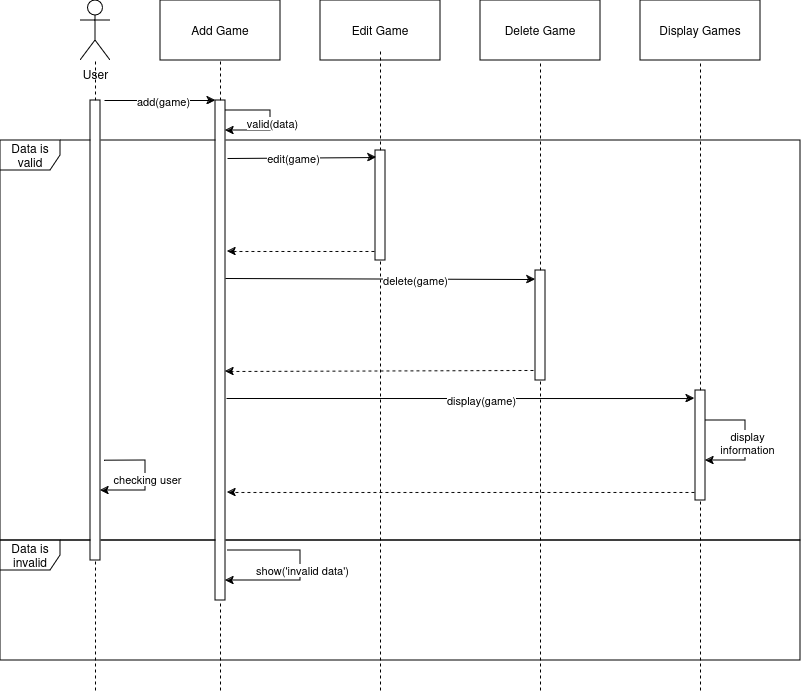

The diagram above was exported from draw.io. Its source (the exported page's mxGraphModel, read from the mxfile embedded in the PNG):
<mxGraphModel dx="500" dy="254" grid="1" gridSize="10" guides="1" tooltips="1" connect="1" arrows="1" fold="1" page="1" pageScale="1" pageWidth="850" pageHeight="1100" math="0" shadow="0">
  <root>
    <mxCell id="0" />
    <mxCell id="1" parent="0" />
    <mxCell id="8SoM95MiS0t_ICBCr2ue-28" value="Data is invalid" style="shape=umlFrame;whiteSpace=wrap;html=1;pointerEvents=0;" vertex="1" parent="1">
      <mxGeometry x="40" y="600" width="800" height="120" as="geometry" />
    </mxCell>
    <mxCell id="8SoM95MiS0t_ICBCr2ue-1" value="Data is valid" style="shape=umlFrame;whiteSpace=wrap;html=1;pointerEvents=0;" vertex="1" parent="1">
      <mxGeometry x="40" y="200" width="800" height="400" as="geometry" />
    </mxCell>
    <mxCell id="8SoM95MiS0t_ICBCr2ue-2" value="User" style="shape=umlActor;verticalLabelPosition=bottom;verticalAlign=top;html=1;outlineConnect=0;" vertex="1" parent="1">
      <mxGeometry x="120" y="60" width="30" height="60" as="geometry" />
    </mxCell>
    <mxCell id="8SoM95MiS0t_ICBCr2ue-3" value="Add Game" style="rounded=0;whiteSpace=wrap;html=1;" vertex="1" parent="1">
      <mxGeometry x="200" y="60" width="120" height="60" as="geometry" />
    </mxCell>
    <mxCell id="8SoM95MiS0t_ICBCr2ue-4" value="Edit Game" style="rounded=0;whiteSpace=wrap;html=1;" vertex="1" parent="1">
      <mxGeometry x="360" y="60" width="120" height="60" as="geometry" />
    </mxCell>
    <mxCell id="8SoM95MiS0t_ICBCr2ue-5" value="Delete Game" style="rounded=0;whiteSpace=wrap;html=1;" vertex="1" parent="1">
      <mxGeometry x="520" y="60" width="120" height="60" as="geometry" />
    </mxCell>
    <mxCell id="8SoM95MiS0t_ICBCr2ue-6" value="Display Games" style="rounded=0;whiteSpace=wrap;html=1;" vertex="1" parent="1">
      <mxGeometry x="680" y="60" width="120" height="60" as="geometry" />
    </mxCell>
    <mxCell id="8SoM95MiS0t_ICBCr2ue-13" value="" style="endArrow=none;dashed=1;html=1;rounded=0;" edge="1" parent="1" source="8SoM95MiS0t_ICBCr2ue-18" target="8SoM95MiS0t_ICBCr2ue-2">
      <mxGeometry width="50" height="50" relative="1" as="geometry">
        <mxPoint x="140" y="640" as="sourcePoint" />
        <mxPoint x="140" y="140" as="targetPoint" />
      </mxGeometry>
    </mxCell>
    <mxCell id="8SoM95MiS0t_ICBCr2ue-14" value="" style="endArrow=none;dashed=1;html=1;rounded=0;" edge="1" parent="1" source="8SoM95MiS0t_ICBCr2ue-20" target="8SoM95MiS0t_ICBCr2ue-3">
      <mxGeometry width="50" height="50" relative="1" as="geometry">
        <mxPoint x="260" y="640" as="sourcePoint" />
        <mxPoint x="450" y="310" as="targetPoint" />
      </mxGeometry>
    </mxCell>
    <mxCell id="8SoM95MiS0t_ICBCr2ue-15" value="" style="endArrow=none;dashed=1;html=1;rounded=0;" edge="1" parent="1" source="8SoM95MiS0t_ICBCr2ue-22">
      <mxGeometry width="50" height="50" relative="1" as="geometry">
        <mxPoint x="420" y="640" as="sourcePoint" />
        <mxPoint x="420" y="110" as="targetPoint" />
      </mxGeometry>
    </mxCell>
    <mxCell id="8SoM95MiS0t_ICBCr2ue-16" value="" style="endArrow=none;dashed=1;html=1;rounded=0;" edge="1" parent="1" source="8SoM95MiS0t_ICBCr2ue-24" target="8SoM95MiS0t_ICBCr2ue-5">
      <mxGeometry width="50" height="50" relative="1" as="geometry">
        <mxPoint x="580" y="640" as="sourcePoint" />
        <mxPoint x="450" y="370" as="targetPoint" />
      </mxGeometry>
    </mxCell>
    <mxCell id="8SoM95MiS0t_ICBCr2ue-17" value="" style="endArrow=none;dashed=1;html=1;rounded=0;" edge="1" parent="1" source="8SoM95MiS0t_ICBCr2ue-26" target="8SoM95MiS0t_ICBCr2ue-6">
      <mxGeometry width="50" height="50" relative="1" as="geometry">
        <mxPoint x="740" y="640" as="sourcePoint" />
        <mxPoint x="450" y="370" as="targetPoint" />
      </mxGeometry>
    </mxCell>
    <mxCell id="8SoM95MiS0t_ICBCr2ue-19" value="" style="endArrow=none;dashed=1;html=1;rounded=0;" edge="1" parent="1" target="8SoM95MiS0t_ICBCr2ue-18">
      <mxGeometry width="50" height="50" relative="1" as="geometry">
        <mxPoint x="135" y="750" as="sourcePoint" />
        <mxPoint x="140" y="140" as="targetPoint" />
      </mxGeometry>
    </mxCell>
    <mxCell id="8SoM95MiS0t_ICBCr2ue-18" value="" style="rounded=0;whiteSpace=wrap;html=1;" vertex="1" parent="1">
      <mxGeometry x="130" y="160" width="10" height="460" as="geometry" />
    </mxCell>
    <mxCell id="8SoM95MiS0t_ICBCr2ue-21" value="" style="endArrow=none;dashed=1;html=1;rounded=0;" edge="1" parent="1" target="8SoM95MiS0t_ICBCr2ue-20">
      <mxGeometry width="50" height="50" relative="1" as="geometry">
        <mxPoint x="260" y="750" as="sourcePoint" />
        <mxPoint x="260" y="120" as="targetPoint" />
      </mxGeometry>
    </mxCell>
    <mxCell id="8SoM95MiS0t_ICBCr2ue-23" value="" style="endArrow=none;dashed=1;html=1;rounded=0;" edge="1" parent="1" target="8SoM95MiS0t_ICBCr2ue-22">
      <mxGeometry width="50" height="50" relative="1" as="geometry">
        <mxPoint x="420" y="750" as="sourcePoint" />
        <mxPoint x="420" y="110" as="targetPoint" />
      </mxGeometry>
    </mxCell>
    <mxCell id="8SoM95MiS0t_ICBCr2ue-20" value="" style="rounded=0;whiteSpace=wrap;html=1;" vertex="1" parent="1">
      <mxGeometry x="255" y="160" width="10" height="500" as="geometry" />
    </mxCell>
    <mxCell id="8SoM95MiS0t_ICBCr2ue-22" value="" style="rounded=0;whiteSpace=wrap;html=1;" vertex="1" parent="1">
      <mxGeometry x="415" y="210" width="10" height="110" as="geometry" />
    </mxCell>
    <mxCell id="8SoM95MiS0t_ICBCr2ue-25" value="" style="endArrow=none;dashed=1;html=1;rounded=0;" edge="1" parent="1" target="8SoM95MiS0t_ICBCr2ue-24">
      <mxGeometry width="50" height="50" relative="1" as="geometry">
        <mxPoint x="580" y="750" as="sourcePoint" />
        <mxPoint x="580" y="120" as="targetPoint" />
      </mxGeometry>
    </mxCell>
    <mxCell id="8SoM95MiS0t_ICBCr2ue-24" value="" style="rounded=0;whiteSpace=wrap;html=1;" vertex="1" parent="1">
      <mxGeometry x="575" y="330" width="10" height="110" as="geometry" />
    </mxCell>
    <mxCell id="8SoM95MiS0t_ICBCr2ue-27" value="" style="endArrow=none;dashed=1;html=1;rounded=0;" edge="1" parent="1" target="8SoM95MiS0t_ICBCr2ue-26">
      <mxGeometry width="50" height="50" relative="1" as="geometry">
        <mxPoint x="740" y="750" as="sourcePoint" />
        <mxPoint x="740" y="120" as="targetPoint" />
      </mxGeometry>
    </mxCell>
    <mxCell id="8SoM95MiS0t_ICBCr2ue-26" value="" style="rounded=0;whiteSpace=wrap;html=1;" vertex="1" parent="1">
      <mxGeometry x="735" y="450" width="10" height="110" as="geometry" />
    </mxCell>
    <mxCell id="8SoM95MiS0t_ICBCr2ue-29" value="" style="endArrow=classic;html=1;rounded=0;entryX=0;entryY=0;entryDx=0;entryDy=0;" edge="1" parent="1" target="8SoM95MiS0t_ICBCr2ue-20">
      <mxGeometry width="50" height="50" relative="1" as="geometry">
        <mxPoint x="144" y="160" as="sourcePoint" />
        <mxPoint x="450" y="370" as="targetPoint" />
      </mxGeometry>
    </mxCell>
    <mxCell id="8SoM95MiS0t_ICBCr2ue-36" value="add(game)" style="edgeLabel;html=1;align=center;verticalAlign=middle;resizable=0;points=[];" vertex="1" connectable="0" parent="8SoM95MiS0t_ICBCr2ue-29">
      <mxGeometry x="0.045" relative="1" as="geometry">
        <mxPoint as="offset" />
      </mxGeometry>
    </mxCell>
    <mxCell id="8SoM95MiS0t_ICBCr2ue-30" value="" style="endArrow=classic;html=1;rounded=0;entryX=0.1;entryY=0.064;entryDx=0;entryDy=0;entryPerimeter=0;exitX=1.2;exitY=0.116;exitDx=0;exitDy=0;exitPerimeter=0;" edge="1" parent="1" source="8SoM95MiS0t_ICBCr2ue-20" target="8SoM95MiS0t_ICBCr2ue-22">
      <mxGeometry width="50" height="50" relative="1" as="geometry">
        <mxPoint x="270" y="217" as="sourcePoint" />
        <mxPoint x="450" y="370" as="targetPoint" />
      </mxGeometry>
    </mxCell>
    <mxCell id="8SoM95MiS0t_ICBCr2ue-37" value="edit(game)" style="edgeLabel;html=1;align=center;verticalAlign=middle;resizable=0;points=[];" vertex="1" connectable="0" parent="8SoM95MiS0t_ICBCr2ue-30">
      <mxGeometry x="-0.1141" relative="1" as="geometry">
        <mxPoint as="offset" />
      </mxGeometry>
    </mxCell>
    <mxCell id="8SoM95MiS0t_ICBCr2ue-31" value="" style="endArrow=classic;html=1;rounded=0;exitX=1;exitY=0.356;exitDx=0;exitDy=0;exitPerimeter=0;entryX=0;entryY=0.082;entryDx=0;entryDy=0;entryPerimeter=0;" edge="1" parent="1" source="8SoM95MiS0t_ICBCr2ue-20" target="8SoM95MiS0t_ICBCr2ue-24">
      <mxGeometry width="50" height="50" relative="1" as="geometry">
        <mxPoint x="265" y="331" as="sourcePoint" />
        <mxPoint x="575" y="330" as="targetPoint" />
      </mxGeometry>
    </mxCell>
    <mxCell id="8SoM95MiS0t_ICBCr2ue-38" value="delete(game)" style="edgeLabel;html=1;align=center;verticalAlign=middle;resizable=0;points=[];" vertex="1" connectable="0" parent="8SoM95MiS0t_ICBCr2ue-31">
      <mxGeometry x="0.2258" y="-1" relative="1" as="geometry">
        <mxPoint as="offset" />
      </mxGeometry>
    </mxCell>
    <mxCell id="8SoM95MiS0t_ICBCr2ue-32" value="" style="endArrow=classic;html=1;rounded=0;entryX=-0.1;entryY=0.073;entryDx=0;entryDy=0;entryPerimeter=0;exitX=1.1;exitY=0.596;exitDx=0;exitDy=0;exitPerimeter=0;" edge="1" parent="1" source="8SoM95MiS0t_ICBCr2ue-20" target="8SoM95MiS0t_ICBCr2ue-26">
      <mxGeometry width="50" height="50" relative="1" as="geometry">
        <mxPoint x="270" y="458" as="sourcePoint" />
        <mxPoint x="414" y="450" as="targetPoint" />
      </mxGeometry>
    </mxCell>
    <mxCell id="8SoM95MiS0t_ICBCr2ue-39" value="&lt;div&gt;display(game)&lt;/div&gt;" style="edgeLabel;html=1;align=center;verticalAlign=middle;resizable=0;points=[];" vertex="1" connectable="0" parent="8SoM95MiS0t_ICBCr2ue-32">
      <mxGeometry x="0.0897" y="-1" relative="1" as="geometry">
        <mxPoint as="offset" />
      </mxGeometry>
    </mxCell>
    <mxCell id="8SoM95MiS0t_ICBCr2ue-33" value="" style="endArrow=classic;html=1;rounded=0;entryX=1;entryY=0.542;entryDx=0;entryDy=0;entryPerimeter=0;exitX=-0.2;exitY=0.909;exitDx=0;exitDy=0;exitPerimeter=0;dashed=1;" edge="1" parent="1" source="8SoM95MiS0t_ICBCr2ue-24" target="8SoM95MiS0t_ICBCr2ue-20">
      <mxGeometry width="50" height="50" relative="1" as="geometry">
        <mxPoint x="297" y="248" as="sourcePoint" />
        <mxPoint x="446" y="247" as="targetPoint" />
      </mxGeometry>
    </mxCell>
    <mxCell id="8SoM95MiS0t_ICBCr2ue-34" value="" style="endArrow=classic;html=1;rounded=0;entryX=1.2;entryY=0.784;entryDx=0;entryDy=0;entryPerimeter=0;exitX=-0.1;exitY=0.927;exitDx=0;exitDy=0;dashed=1;exitPerimeter=0;" edge="1" parent="1" source="8SoM95MiS0t_ICBCr2ue-26" target="8SoM95MiS0t_ICBCr2ue-20">
      <mxGeometry width="50" height="50" relative="1" as="geometry">
        <mxPoint x="573" y="559" as="sourcePoint" />
        <mxPoint x="265" y="560" as="targetPoint" />
      </mxGeometry>
    </mxCell>
    <mxCell id="8SoM95MiS0t_ICBCr2ue-35" value="" style="endArrow=classic;html=1;rounded=0;entryX=1.2;entryY=0.302;entryDx=0;entryDy=0;entryPerimeter=0;dashed=1;exitX=-0.1;exitY=0.918;exitDx=0;exitDy=0;exitPerimeter=0;" edge="1" parent="1" source="8SoM95MiS0t_ICBCr2ue-22" target="8SoM95MiS0t_ICBCr2ue-20">
      <mxGeometry width="50" height="50" relative="1" as="geometry">
        <mxPoint x="420" y="311" as="sourcePoint" />
        <mxPoint x="265" y="311" as="targetPoint" />
      </mxGeometry>
    </mxCell>
    <mxCell id="8SoM95MiS0t_ICBCr2ue-41" value="" style="endArrow=classic;html=1;rounded=0;exitX=0.6;exitY=0.02;exitDx=0;exitDy=0;exitPerimeter=0;entryX=0.6;entryY=0.06;entryDx=0;entryDy=0;entryPerimeter=0;" edge="1" parent="1">
      <mxGeometry width="50" height="50" relative="1" as="geometry">
        <mxPoint x="265" y="170" as="sourcePoint" />
        <mxPoint x="265" y="190" as="targetPoint" />
        <Array as="points">
          <mxPoint x="310" y="170" />
          <mxPoint x="310" y="190" />
        </Array>
      </mxGeometry>
    </mxCell>
    <mxCell id="8SoM95MiS0t_ICBCr2ue-43" value="&lt;div&gt;valid(data)&lt;/div&gt;" style="edgeLabel;html=1;align=center;verticalAlign=middle;resizable=0;points=[];" vertex="1" connectable="0" parent="8SoM95MiS0t_ICBCr2ue-41">
      <mxGeometry x="0.0364" y="1" relative="1" as="geometry">
        <mxPoint as="offset" />
      </mxGeometry>
    </mxCell>
    <mxCell id="8SoM95MiS0t_ICBCr2ue-44" value="" style="endArrow=classic;html=1;rounded=0;entryX=0.6;entryY=0.06;entryDx=0;entryDy=0;entryPerimeter=0;exitX=1.2;exitY=0.9;exitDx=0;exitDy=0;exitPerimeter=0;" edge="1" parent="1" source="8SoM95MiS0t_ICBCr2ue-20">
      <mxGeometry width="50" height="50" relative="1" as="geometry">
        <mxPoint x="270" y="610" as="sourcePoint" />
        <mxPoint x="265" y="640" as="targetPoint" />
        <Array as="points">
          <mxPoint x="340" y="610" />
          <mxPoint x="340" y="640" />
        </Array>
      </mxGeometry>
    </mxCell>
    <mxCell id="8SoM95MiS0t_ICBCr2ue-45" value="show('invalid data')" style="edgeLabel;html=1;align=center;verticalAlign=middle;resizable=0;points=[];" vertex="1" connectable="0" parent="8SoM95MiS0t_ICBCr2ue-44">
      <mxGeometry x="0.0364" y="1" relative="1" as="geometry">
        <mxPoint as="offset" />
      </mxGeometry>
    </mxCell>
    <mxCell id="8SoM95MiS0t_ICBCr2ue-46" value="" style="endArrow=classic;html=1;rounded=0;entryX=0.6;entryY=0.06;entryDx=0;entryDy=0;entryPerimeter=0;exitX=1.4;exitY=0.783;exitDx=0;exitDy=0;exitPerimeter=0;" edge="1" parent="1" source="8SoM95MiS0t_ICBCr2ue-18">
      <mxGeometry width="50" height="50" relative="1" as="geometry">
        <mxPoint x="150" y="530" as="sourcePoint" />
        <mxPoint x="140" y="550" as="targetPoint" />
        <Array as="points">
          <mxPoint x="185" y="520" />
          <mxPoint x="185" y="550" />
        </Array>
      </mxGeometry>
    </mxCell>
    <mxCell id="8SoM95MiS0t_ICBCr2ue-47" value="&lt;div&gt;checking user&lt;/div&gt;" style="edgeLabel;html=1;align=center;verticalAlign=middle;resizable=0;points=[];" vertex="1" connectable="0" parent="8SoM95MiS0t_ICBCr2ue-46">
      <mxGeometry x="0.0364" y="1" relative="1" as="geometry">
        <mxPoint as="offset" />
      </mxGeometry>
    </mxCell>
    <mxCell id="8SoM95MiS0t_ICBCr2ue-48" value="" style="endArrow=classic;html=1;rounded=0;" edge="1" parent="1">
      <mxGeometry width="50" height="50" relative="1" as="geometry">
        <mxPoint x="745" y="480" as="sourcePoint" />
        <mxPoint x="745" y="520" as="targetPoint" />
        <Array as="points">
          <mxPoint x="785" y="480" />
          <mxPoint x="785" y="520" />
        </Array>
      </mxGeometry>
    </mxCell>
    <mxCell id="8SoM95MiS0t_ICBCr2ue-49" value="&lt;div&gt;display&lt;/div&gt;&lt;div&gt;information&lt;br&gt;&lt;/div&gt;" style="edgeLabel;html=1;align=center;verticalAlign=middle;resizable=0;points=[];" vertex="1" connectable="0" parent="8SoM95MiS0t_ICBCr2ue-48">
      <mxGeometry x="0.0364" y="1" relative="1" as="geometry">
        <mxPoint as="offset" />
      </mxGeometry>
    </mxCell>
  </root>
</mxGraphModel>